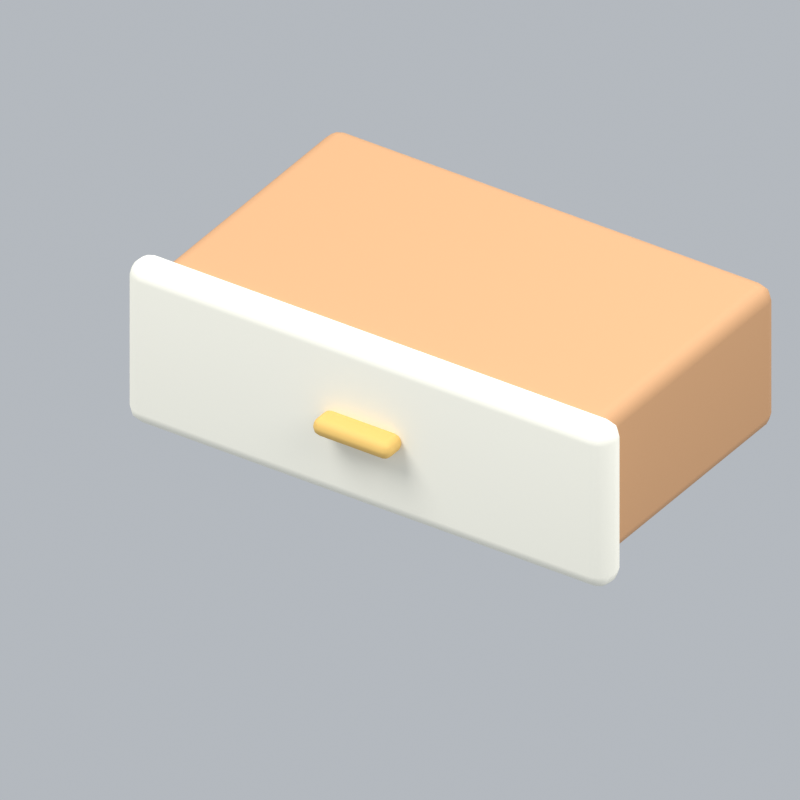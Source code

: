 # Source: japaneseClosetDrawerOpen.blend  (saved by Blender 5.2.45; exported with 4.5.12 LTS)
import bpy
from mathutils import Matrix  # noqa: F401  (used for matrix-valued properties, if any)

bpy.ops.wm.read_factory_settings(use_empty=True)
scene = bpy.context.scene
scene.name = 'Scene'

# ---- collections
col_collection = bpy.data.collections.new('Collection'); scene.collection.children.link(col_collection)

# ---- materials (node trees are filled in below, after node groups)
mat_wood = bpy.data.materials.new('wood')
mat_wood.diffuse_color = (0.5841, 0.3185, 0.1529, 1.0)
mat_cream = bpy.data.materials.new('cream')
mat_cream.diffuse_color = (0.9911, 0.9647, 0.8388, 1.0)
mat_gold = bpy.data.materials.new('gold')
mat_gold.diffuse_color = (0.8308, 0.5333, 0.147, 1.0)

# ---- material node trees
mat_wood.use_nodes = True; mat_wood.node_tree.nodes.clear()
_N = mat_wood.node_tree.nodes; _L = mat_wood.node_tree.links
n0 = _N.new('ShaderNodeBsdfPrincipled'); n0.name = 'Principled BSDF'; n0.location = (-200, 100)
n0.inputs[0].default_value = (0.5841, 0.3185, 0.1529, 1.0)
n0.inputs[2].default_value = 0.72
n0.inputs[10].default_value = 0.005
n1 = _N.new('ShaderNodeOutputMaterial'); n1.name = 'Material Output'; n1.location = (200, 100)
_L.new(n0.outputs[0], n1.inputs[0])
n1.is_active_output = True
mat_cream.use_nodes = True; mat_cream.node_tree.nodes.clear()
_N = mat_cream.node_tree.nodes; _L = mat_cream.node_tree.links
n0 = _N.new('ShaderNodeBsdfPrincipled'); n0.name = 'Principled BSDF'; n0.location = (-200, 100)
n0.inputs[0].default_value = (0.9911, 0.9647, 0.8388, 1.0)
n0.inputs[2].default_value = 0.72
n0.inputs[10].default_value = 0.005
n1 = _N.new('ShaderNodeOutputMaterial'); n1.name = 'Material Output'; n1.location = (200, 100)
_L.new(n0.outputs[0], n1.inputs[0])
n1.is_active_output = True
mat_gold.use_nodes = True; mat_gold.node_tree.nodes.clear()
_N = mat_gold.node_tree.nodes; _L = mat_gold.node_tree.links
n0 = _N.new('ShaderNodeBsdfPrincipled'); n0.name = 'Principled BSDF'; n0.location = (-200, 100)
n0.inputs[0].default_value = (0.8308, 0.5333, 0.147, 1.0)
n0.inputs[2].default_value = 0.72
n0.inputs[10].default_value = 0.005
n1 = _N.new('ShaderNodeOutputMaterial'); n1.name = 'Material Output'; n1.location = (200, 100)
_L.new(n0.outputs[0], n1.inputs[0])
n1.is_active_output = True

# ---- world
world_world = bpy.data.worlds.new('World'); scene.world = world_world
world_world.use_nodes = True; world_world.node_tree.nodes.clear()
_N = world_world.node_tree.nodes; _L = world_world.node_tree.links
n0 = _N.new('ShaderNodeOutputWorld'); n0.name = 'World Output'; n0.location = (200, 100)
n1 = _N.new('ShaderNodeBackground'); n1.name = 'Background'; n1.location = (-200, 100)
n1.inputs[0].default_value = (0.65, 0.69, 0.74, 1.0)
n1.inputs[1].default_value = 0.7
_L.new(n1.outputs[0], n0.inputs[0])
n0.is_active_output = True
world_world.color = (0.3, 0.3, 0.3)
world_world.sun_shadow_jitter_overblur = 0.0

# ---- cameras
cam_camera_087 = bpy.data.cameras.new('Camera.087')
cam_camera_087.type = 'ORTHO'
cam_camera_087.ortho_scale = 1.797

# ---- lights
light_area_258 = bpy.data.lights.new('Area.258', 'AREA')
light_area_258.energy = 500.0
light_area_258.shape = 'DISK'
light_area_258.size = 5.0
light_area_258.size_y = 1.0
light_area_259 = bpy.data.lights.new('Area.259', 'AREA')
light_area_259.energy = 180.0
light_area_259.shape = 'DISK'
light_area_259.size = 4.0
light_area_259.size_y = 1.0
light_area_260 = bpy.data.lights.new('Area.260', 'AREA')
light_area_260.energy = 300.0
light_area_260.shape = 'DISK'
light_area_260.size = 4.0
light_area_260.size_y = 1.0

# ---- meshes
me_cube_420 = bpy.data.meshes.new('Cube.420')
me_cube_420.from_pydata([(-0.6, -0.355, -0.19), (-0.6, -0.355, 0.19), (-0.6, 0.355, -0.19), (-0.6, 0.355, 0.19), (0.6, -0.355, -0.19), (0.6, -0.355, 0.19), (0.6, 0.355, -0.19), (0.6, 0.355, 0.19)], [], [(0, 1, 3, 2), (2, 3, 7, 6), (6, 7, 5, 4), (4, 5, 1, 0), (2, 6, 4, 0), (7, 3, 1, 5)])
_uv = me_cube_420.uv_layers.new(name='UVMap')
_uv.uv.foreach_set('vector', [0.375, 0.0, 0.625, 0.0, 0.625, 0.25, 0.375, 0.25, 0.375, 0.25, 0.625, 0.25, 0.625, 0.5, 0.375, 0.5, 0.375, 0.5, 0.625, 0.5, 0.625, 0.75, 0.375, 0.75, 0.375, 0.75, 0.625, 0.75, 0.625, 1.0, 0.375, 1.0, 0.125, 0.5, 0.375, 0.5, 0.375, 0.75, 0.125, 0.75, 0.625, 0.5, 0.875, 0.5, 0.875, 0.75, 0.625, 0.75])
me_cube_420.materials.append(mat_wood)
me_cube_420.update()
me_cube_421 = bpy.data.meshes.new('Cube.421')
me_cube_421.from_pydata([(-0.65, -0.045, -0.215), (-0.65, -0.045, 0.215), (-0.65, 0.045, -0.215), (-0.65, 0.045, 0.215), (0.65, -0.045, -0.215), (0.65, -0.045, 0.215), (0.65, 0.045, -0.215), (0.65, 0.045, 0.215)], [], [(0, 1, 3, 2), (2, 3, 7, 6), (6, 7, 5, 4), (4, 5, 1, 0), (2, 6, 4, 0), (7, 3, 1, 5)])
_uv = me_cube_421.uv_layers.new(name='UVMap')
_uv.uv.foreach_set('vector', [0.375, 0.0, 0.625, 0.0, 0.625, 0.25, 0.375, 0.25, 0.375, 0.25, 0.625, 0.25, 0.625, 0.5, 0.375, 0.5, 0.375, 0.5, 0.625, 0.5, 0.625, 0.75, 0.375, 0.75, 0.375, 0.75, 0.625, 0.75, 0.625, 1.0, 0.375, 1.0, 0.125, 0.5, 0.375, 0.5, 0.375, 0.75, 0.125, 0.75, 0.625, 0.5, 0.875, 0.5, 0.875, 0.75, 0.625, 0.75])
me_cube_421.materials.append(mat_cream)
me_cube_421.update()
me_cube_422 = bpy.data.meshes.new('Cube.422')
me_cube_422.from_pydata([(-0.105, -0.035, -0.0225), (-0.105, -0.035, 0.0225), (-0.105, 0.035, -0.0225), (-0.105, 0.035, 0.0225), (0.105, -0.035, -0.0225), (0.105, -0.035, 0.0225), (0.105, 0.035, -0.0225), (0.105, 0.035, 0.0225)], [], [(0, 1, 3, 2), (2, 3, 7, 6), (6, 7, 5, 4), (4, 5, 1, 0), (2, 6, 4, 0), (7, 3, 1, 5)])
_uv = me_cube_422.uv_layers.new(name='UVMap')
_uv.uv.foreach_set('vector', [0.375, 0.0, 0.625, 0.0, 0.625, 0.25, 0.375, 0.25, 0.375, 0.25, 0.625, 0.25, 0.625, 0.5, 0.375, 0.5, 0.375, 0.5, 0.625, 0.5, 0.625, 0.75, 0.375, 0.75, 0.375, 0.75, 0.625, 0.75, 0.625, 1.0, 0.375, 1.0, 0.125, 0.5, 0.375, 0.5, 0.375, 0.75, 0.125, 0.75, 0.625, 0.5, 0.875, 0.5, 0.875, 0.75, 0.625, 0.75])
me_cube_422.materials.append(mat_gold)
me_cube_422.update()

# ---- objects
ob_fixed_isometric_camera = bpy.data.objects.new('Fixed isometric camera', cam_camera_087)
ob_warm_key = bpy.data.objects.new('Warm key', light_area_258)
ob_fill = bpy.data.objects.new('Fill', light_area_259)
ob_rim = bpy.data.objects.new('Rim', light_area_260)
ob_drawer = bpy.data.objects.new('Drawer', me_cube_420)
ob_drawer_front = bpy.data.objects.new('Drawer front', me_cube_421)
ob_pull = bpy.data.objects.new('Pull', me_cube_422)
ob_japaneseclosetdraweropen_orientation = bpy.data.objects.new('japaneseClosetDrawerOpen orientation', None)

# ---- transforms, parenting, visibility, modifiers, constraints
ob_fixed_isometric_camera.location = (6.0, -9.577, 7.21)
ob_fixed_isometric_camera.rotation_euler = (0.9964, 2.214e-08, 0.588)
ob_warm_key.location = (-3.0, -4.0, 7.0)
ob_warm_key.rotation_euler = (0.6947, -4.874e-08, -0.6435)
ob_fill.location = (4.0, -1.0, 4.0)
ob_fill.rotation_euler = (0.9418, 9.221e-09, 1.326)
ob_rim.location = (1.0, 4.0, 6.0)
ob_rim.rotation_euler = (0.6896, -5.112e-08, 2.897)
ob_drawer.parent = ob_japaneseclosetdraweropen_orientation
ob_drawer.location = (0.0, -0.3, 0.21)
_m = ob_drawer.modifiers.new('Rounded edges', 'BEVEL')
_m.width = 0.04
_m.width_pct = 0.04
_m.segments = 3
_m = ob_drawer.modifiers.new('Weighted normals', 'WEIGHTED_NORMAL')
ob_drawer_front.parent = ob_japaneseclosetdraweropen_orientation
ob_drawer_front.location = (0.0, -0.68, 0.21)
_m = ob_drawer_front.modifiers.new('Rounded edges', 'BEVEL')
_m.width = 0.04
_m.width_pct = 0.04
_m.segments = 3
_m = ob_drawer_front.modifiers.new('Weighted normals', 'WEIGHTED_NORMAL')
ob_pull.parent = ob_japaneseclosetdraweropen_orientation
ob_pull.location = (0.0, -0.75, 0.21)
_m = ob_pull.modifiers.new('Rounded edges', 'BEVEL')
_m.width = 0.02
_m.width_pct = 0.02
_m.segments = 3
_m = ob_pull.modifiers.new('Weighted normals', 'WEIGHTED_NORMAL')
ob_japaneseclosetdraweropen_orientation.location = (0.0, 0.0, 0.0)

# ---- collection membership
col_collection.objects.link(ob_fixed_isometric_camera)
col_collection.objects.link(ob_warm_key)
col_collection.objects.link(ob_fill)
col_collection.objects.link(ob_rim)
col_collection.objects.link(ob_drawer)
col_collection.objects.link(ob_drawer_front)
col_collection.objects.link(ob_pull)
col_collection.objects.link(ob_japaneseclosetdraweropen_orientation)

# ---- scene / render settings (as saved in the file)
scene.camera = ob_fixed_isometric_camera
scene.frame_start = 1; scene.frame_end = 1; scene.frame_set(1)
scene.render.engine = 'BLENDER_EEVEE_NEXT'
scene.render.resolution_x = 256
scene.render.resolution_y = 256
scene.render.fps = 12
scene.render.film_transparent = True
scene.render.bake_bias = 0.0
scene.render.bake_samples = 0
scene.render.compositor_device = 'GPU'
scene.eevee.taa_render_samples = 24
scene.eevee.use_volume_custom_range = False
scene.eevee.fast_gi_thickness_near = 0.1
scene.eevee.fast_gi_thickness_far = 0.0
scene.eevee.ray_tracing_options.screen_trace_thickness = 0.1
scene.view_settings.view_transform = 'Standard'
bpy.context.view_layer.update()
